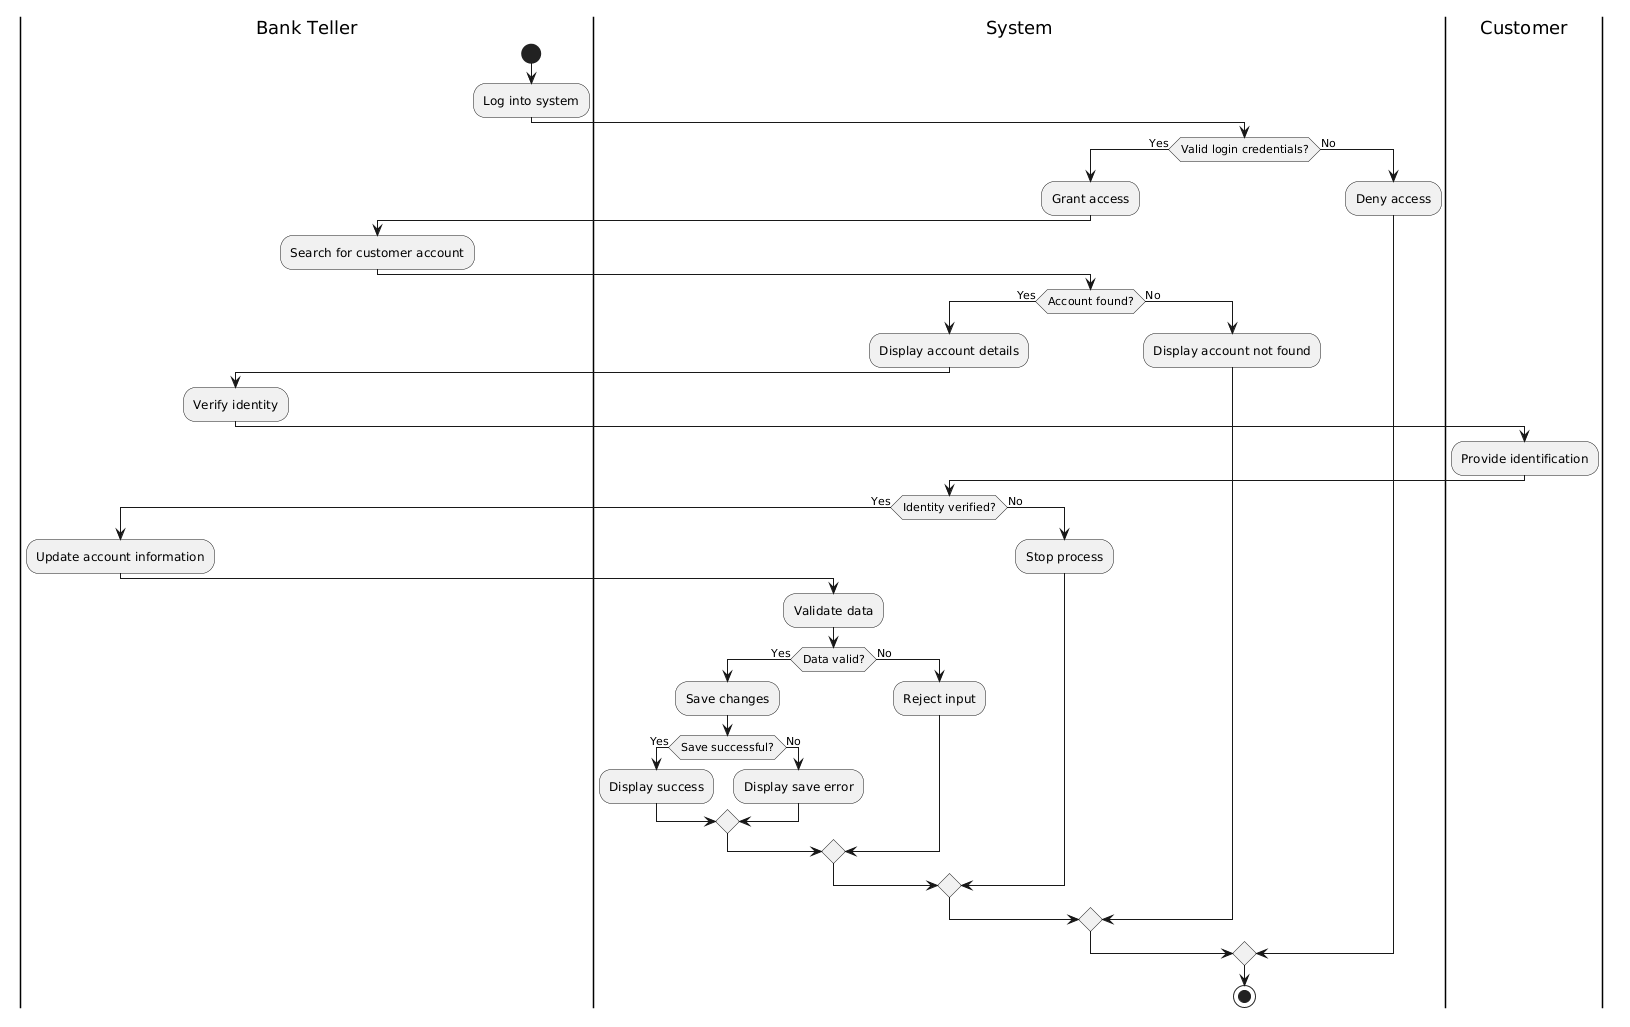

The diagram above was rendered by PlantUML. Its source (embedded in the PNG):
@startuml
|Bank Teller|
start
:Log into system;

|System|
if (Valid login credentials?) then (Yes)
  :Grant access;

  |Bank Teller|
  :Search for customer account;

  |System|
  if (Account found?) then (Yes)
    :Display account details;

    |Bank Teller|
    :Verify identity;

    |Customer|
    :Provide identification;

    |System|
    if (Identity verified?) then (Yes)

      |Bank Teller|
      :Update account information;

      |System|
      :Validate data;

      if (Data valid?) then (Yes)
        :Save changes;

        if (Save successful?) then (Yes)
          :Display success;
        else (No)
          :Display save error;
        endif

      else (No)
        :Reject input;
      endif

    else (No)
      :Stop process;
    endif

  else (No)
    :Display account not found;
  endif

else (No)
  :Deny access;
endif

stop
@enduml